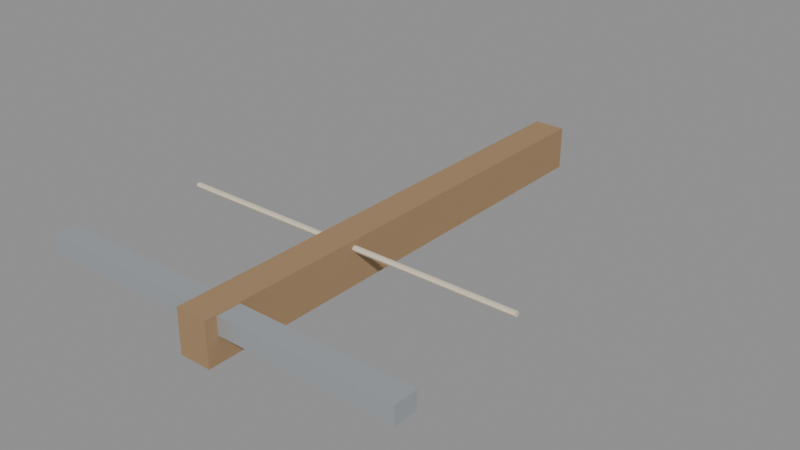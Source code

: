 # Source: SM_Crossbow.blend  (saved by Blender 5.2.45; exported with 4.5.12 LTS)
import bpy
from mathutils import Matrix  # noqa: F401  (used for matrix-valued properties, if any)

bpy.ops.wm.read_factory_settings(use_empty=True)
scene = bpy.context.scene
scene.name = 'Scene'

# ---- materials (node trees are filled in below, after node groups)
mat_m_wood_dark = bpy.data.materials.new('M_Wood_Dark')
mat_m_metal_sheet = bpy.data.materials.new('M_Metal_Sheet')
mat_m_cloth_burlap = bpy.data.materials.new('M_Cloth_Burlap')

# ---- material node trees
mat_m_wood_dark.use_nodes = True; mat_m_wood_dark.node_tree.nodes.clear()
_N = mat_m_wood_dark.node_tree.nodes; _L = mat_m_wood_dark.node_tree.links
n0 = _N.new('ShaderNodeBsdfPrincipled'); n0.name = 'Principled BSDF'; n0.location = (-200, 100)
n0.inputs[0].default_value = (0.3608, 0.2275, 0.1176, 1.0)
n0.inputs[2].default_value = 0.85
n0.inputs[10].default_value = 0.005
n1 = _N.new('ShaderNodeOutputMaterial'); n1.name = 'Material Output'; n1.location = (200, 100)
_L.new(n0.outputs[0], n1.inputs[0])
n1.is_active_output = True
mat_m_metal_sheet.use_nodes = True; mat_m_metal_sheet.node_tree.nodes.clear()
_N = mat_m_metal_sheet.node_tree.nodes; _L = mat_m_metal_sheet.node_tree.links
n0 = _N.new('ShaderNodeBsdfPrincipled'); n0.name = 'Principled BSDF'; n0.location = (-200, 100)
n0.inputs[0].default_value = (0.4784, 0.5098, 0.5333, 1.0)
n0.inputs[1].default_value = 0.5
n0.inputs[10].default_value = 0.005
n1 = _N.new('ShaderNodeOutputMaterial'); n1.name = 'Material Output'; n1.location = (200, 100)
_L.new(n0.outputs[0], n1.inputs[0])
n1.is_active_output = True
mat_m_cloth_burlap.use_nodes = True; mat_m_cloth_burlap.node_tree.nodes.clear()
_N = mat_m_cloth_burlap.node_tree.nodes; _L = mat_m_cloth_burlap.node_tree.links
n0 = _N.new('ShaderNodeBsdfPrincipled'); n0.name = 'Principled BSDF'; n0.location = (-200, 100)
n0.inputs[0].default_value = (0.7216, 0.6353, 0.4941, 1.0)
n0.inputs[2].default_value = 0.85
n0.inputs[10].default_value = 0.005
n1 = _N.new('ShaderNodeOutputMaterial'); n1.name = 'Material Output'; n1.location = (200, 100)
_L.new(n0.outputs[0], n1.inputs[0])
n1.is_active_output = True

# ---- meshes
me_cube = bpy.data.meshes.new('Cube')
me_cube.from_pydata([(-2.0, -31.0, -2.75), (-2.0, -31.0, 2.75), (-2.0, 31.0, -2.75), (-2.0, 31.0, 2.75), (2.0, -31.0, -2.75), (2.0, -31.0, 2.75), (2.0, 31.0, -2.75), (2.0, 31.0, 2.75), (-24.0, -29.5, 0.4), (-24.0, -29.5, 2.6), (-24.0, -26.5, 0.4), (-24.0, -26.5, 2.6), (24.0, -29.5, 0.4), (24.0, -29.5, 2.6), (24.0, -26.5, 0.4), (24.0, -26.5, 2.6), (-23.0, -9.65, 1.8), (23.0, -9.65, 1.8), (-23.0, -9.825, 1.497), (23.0, -9.825, 1.497), (-23.0, -10.18, 1.497), (23.0, -10.18, 1.497), (-23.0, -10.35, 1.8), (23.0, -10.35, 1.8), (-23.0, -10.18, 2.103), (23.0, -10.18, 2.103), (-23.0, -9.825, 2.103), (23.0, -9.825, 2.103)], [], [(0, 1, 3, 2), (2, 3, 7, 6), (6, 7, 5, 4), (4, 5, 1, 0), (2, 6, 4, 0), (7, 3, 1, 5), (8, 9, 11, 10), (10, 11, 15, 14), (14, 15, 13, 12), (12, 13, 9, 8), (10, 14, 12, 8), (15, 11, 9, 13), (16, 17, 19, 18), (18, 19, 21, 20), (20, 21, 23, 22), (22, 23, 25, 24), (19, 17, 27, 25, 23, 21), (24, 25, 27, 26), (26, 27, 17, 16), (16, 18, 20, 22, 24, 26)])
me_cube.polygons.foreach_set('material_index', [0, 0, 0, 0, 0, 0, 1, 1, 1, 1, 1, 1, 2, 2, 2, 2, 2, 2, 2, 2])
_uv = me_cube.uv_layers.new(name='UVMap')
_uv.uv.foreach_set('vector', [0.375, 0.0, 0.625, 0.0, 0.625, 0.25, 0.375, 0.25, 0.375, 0.25, 0.625, 0.25, 0.625, 0.5, 0.375, 0.5, 0.375, 0.5, 0.625, 0.5, 0.625, 0.75, 0.375, 0.75, 0.375, 0.75, 0.625, 0.75, 0.625, 1.0, 0.375, 1.0, 0.125, 0.5, 0.375, 0.5, 0.375, 0.75, 0.125, 0.75, 0.625, 0.5, 0.875, 0.5, 0.875, 0.75, 0.625, 0.75, 0.375, 0.0, 0.625, 0.0, 0.625, 0.25, 0.375, 0.25, 0.375, 0.25, 0.625, 0.25, 0.625, 0.5, 0.375, 0.5, 0.375, 0.5, 0.625, 0.5, 0.625, 0.75, 0.375, 0.75, 0.375, 0.75, 0.625, 0.75, 0.625, 1.0, 0.375, 1.0, 0.125, 0.5, 0.375, 0.5, 0.375, 0.75, 0.125, 0.75, 0.625, 0.5, 0.875, 0.5, 0.875, 0.75, 0.625, 0.75, 1.0, 0.5, 1.0, 1.0, 0.8333, 1.0, 0.8333, 0.5, 0.8333, 0.5, 0.8333, 1.0, 0.6667, 1.0, 0.6667, 0.5, 0.6667, 0.5, 0.6667, 1.0, 0.5, 1.0, 0.5, 0.5, 0.5, 0.5, 0.5, 1.0, 0.3333, 1.0, 0.3333, 0.5, 0.4578, 0.37, 0.25, 0.49, 0.04215, 0.37, 0.04215, 0.13, 0.25, 0.01, 0.4578, 0.13, 0.3333, 0.5, 0.3333, 1.0, 0.1667, 1.0, 0.1667, 0.5, 0.1667, 0.5, 0.1667, 1.0, -8.941e-08, 1.0, -8.941e-08, 0.5, 0.75, 0.49, 0.9578, 0.37, 0.9578, 0.13, 0.75, 0.01, 0.5422, 0.13, 0.5422, 0.37])
me_cube.materials.append(mat_m_wood_dark)
me_cube.materials.append(mat_m_metal_sheet)
me_cube.materials.append(mat_m_cloth_burlap)
me_cube.update()

# ---- objects
ob_sm_crossbow = bpy.data.objects.new('SM_Crossbow', me_cube)

# ---- transforms, parenting, visibility, modifiers, constraints
ob_sm_crossbow.location = (0.0, 0.0, 0.0)

# ---- collection membership
scene.collection.objects.link(ob_sm_crossbow)

# ---- scene / render settings (as saved in the file)
scene.frame_start = 1; scene.frame_end = 250; scene.frame_set(1)
scene.render.engine = 'BLENDER_EEVEE_NEXT'
scene.render.bake_bias = 0.0
scene.render.bake_samples = 0
scene.render.compositor_device = 'GPU'
scene.eevee.use_volume_custom_range = False
scene.eevee.fast_gi_thickness_near = 0.1
scene.eevee.fast_gi_thickness_far = 0.0
scene.eevee.ray_tracing_options.screen_trace_thickness = 0.1
bpy.context.view_layer.update()

# ---- added for rendering (the .blend has no active camera and no usable light): camera, sun + grey world if the file has none
cam_auto = bpy.data.cameras.new('AutoCamera')
cam_auto.lens = 50.0
cam_auto.sensor_width = 36.0
cam_auto.clip_end = 1276.31
ob_auto_camera = bpy.data.objects.new('AutoCamera', cam_auto)
scene.collection.objects.link(ob_auto_camera)
ob_auto_camera.location = (72.7244, -87.2692, 58.1795)
ob_auto_camera.rotation_euler = (1.09748, -7.21219e-08, 0.694738)
scene.camera = ob_auto_camera
light_auto_sun = bpy.data.lights.new('AutoSun', 'SUN')
light_auto_sun.energy = 3.0
light_auto_sun.angle = 0.0523599
ob_auto_sun = bpy.data.objects.new('AutoSun', light_auto_sun)
scene.collection.objects.link(ob_auto_sun)
ob_auto_sun.rotation_euler = (0.872665, 0.174533, 0.523599)
if scene.world is None:
    world_auto = bpy.data.worlds.new('AutoWorld')
    world_auto.color = (0.3, 0.3, 0.3)
    scene.world = world_auto
bpy.context.view_layer.update()
